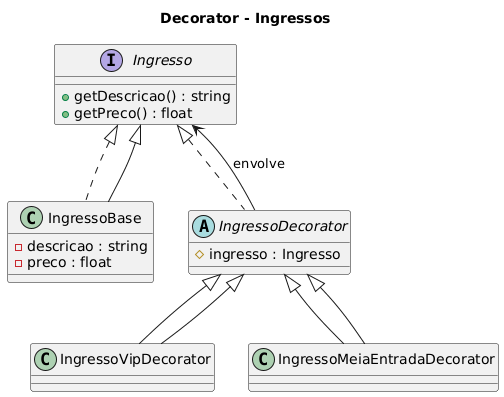

The diagram above was rendered by PlantUML. Its source (embedded in the PNG):
@startuml
title Decorator - Ingressos

interface Ingresso {
  + getDescricao() : string
  + getPreco() : float
}

class IngressoBase implements Ingresso {
  - descricao : string
  - preco : float
}

abstract class IngressoDecorator implements Ingresso {
  # ingresso : Ingresso
}

class IngressoVipDecorator extends IngressoDecorator
class IngressoMeiaEntradaDecorator extends IngressoDecorator

IngressoDecorator --> Ingresso : "envolve"
Ingresso <|-- IngressoBase
IngressoDecorator <|-- IngressoVipDecorator
IngressoDecorator <|-- IngressoMeiaEntradaDecorator
@enduml